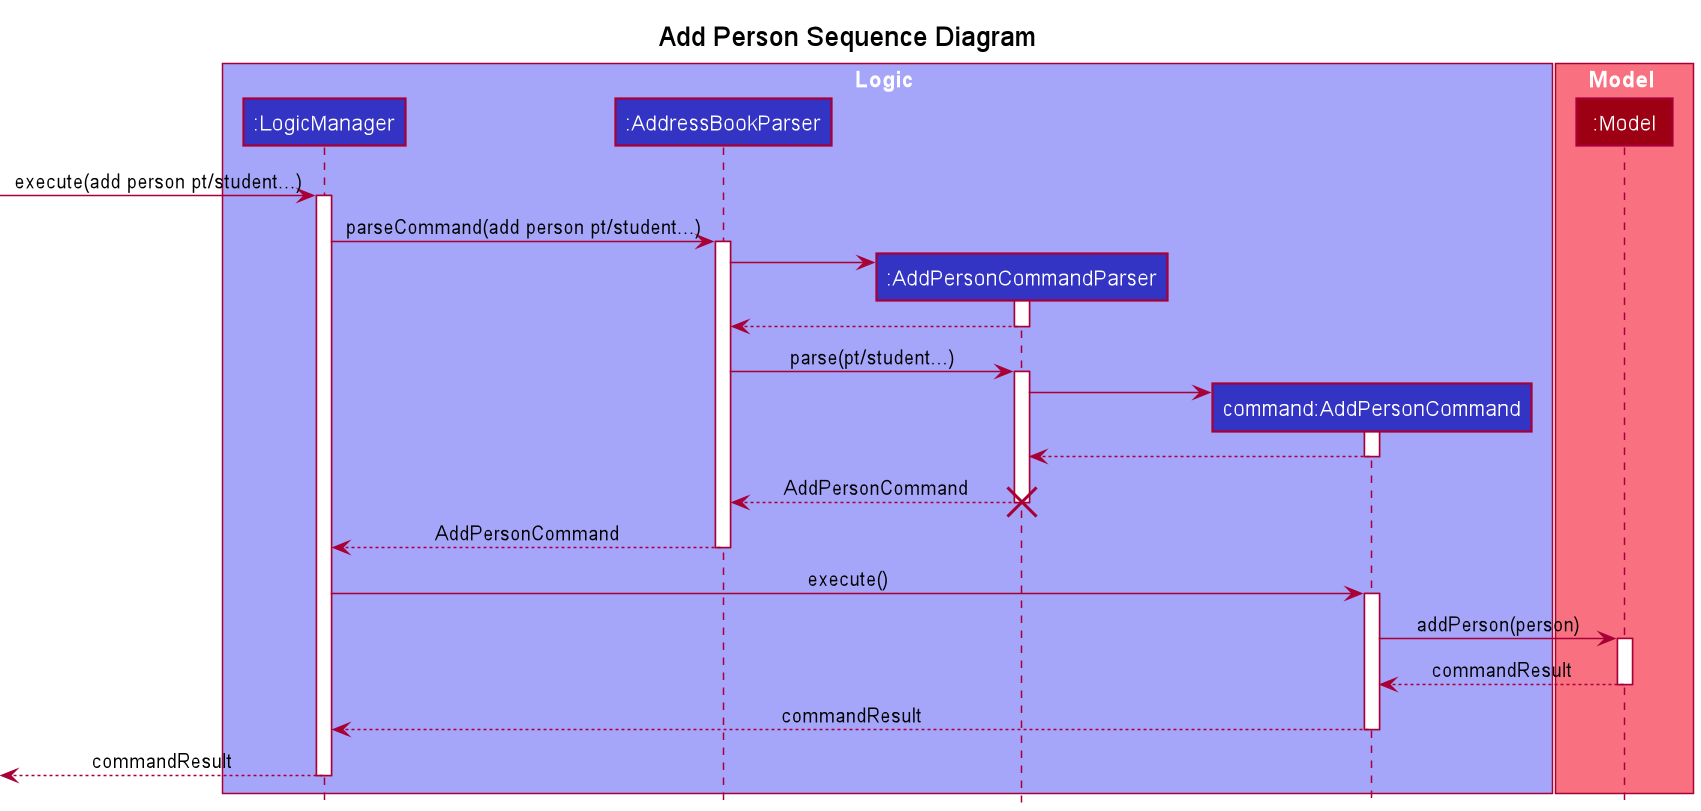

The diagram above was rendered by PlantUML. Its source (embedded in the PNG):
@startuml
!include Style.puml

hide footbox
title Add Person Sequence Diagram
skinparam sequenceMessageAlign center

box Logic LOGIC_COLOR_T1
participant ":LogicManager" as LogicManager LOGIC_COLOR
participant ":AddressBookParser" as AddressBookParser LOGIC_COLOR
participant ":AddPersonCommandParser" as AddPersonCommandParser LOGIC_COLOR
participant "command:AddPersonCommand" as command LOGIC_COLOR
end box

box Model MODEL_COLOR_T1
participant ":Model" as Model MODEL_COLOR
end box

[-> LogicManager : execute(add person pt/student...)
activate LogicManager

LogicManager -> AddressBookParser : parseCommand(add person pt/student...)
activate AddressBookParser

create AddPersonCommandParser
AddressBookParser -> AddPersonCommandParser
activate AddPersonCommandParser

AddPersonCommandParser --> AddressBookParser
deactivate AddPersonCommandParser

AddressBookParser -> AddPersonCommandParser : parse(pt/student...)
activate AddPersonCommandParser

create command
AddPersonCommandParser -> command
activate command

command --> AddPersonCommandParser
deactivate command

AddPersonCommandParser --> AddressBookParser : AddPersonCommand
deactivate AddPersonCommandParser
destroy AddPersonCommandParser

AddressBookParser --> LogicManager : AddPersonCommand
deactivate AddressBookParser

LogicManager -> command : execute()
activate command

command -> Model : addPerson(person)
activate Model

Model --> command : commandResult

deactivate Model

command --> LogicManager : commandResult
deactivate command

LogicManager -->[ : commandResult
deactivate LogicManager

@enduml